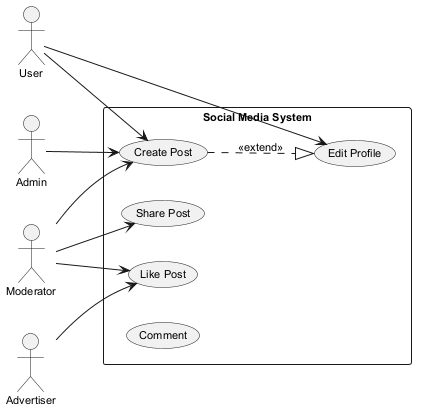

The diagram above was rendered by PlantUML. Its source (embedded in the PNG):
@startuml
skinparam backgroundColor #FFFFFF
skinparam classBackgroundColor #F1F8E9
skinparam classBorderColor #33691E
skinparam defaultFontSize 11
left to right direction
actor "Admin" as A
actor "Moderator" as M
actor "User" as U
actor "Advertiser" as A1
rectangle "Social Media System" {
  usecase "Share Post" as UC_SharePost
  usecase "Like Post" as UC_LikePost
  usecase "Create Post" as UC_CreatePost
  usecase "Edit Profile" as UC_EditProfile
  usecase "Comment" as UC_Comment
}
A --> UC_CreatePost
M --> UC_CreatePost
M --> UC_LikePost
M --> UC_SharePost
U --> UC_EditProfile
U --> UC_CreatePost
A1 --> UC_LikePost
UC_CreatePost ..|> UC_EditProfile : <<extend>>
@enduml